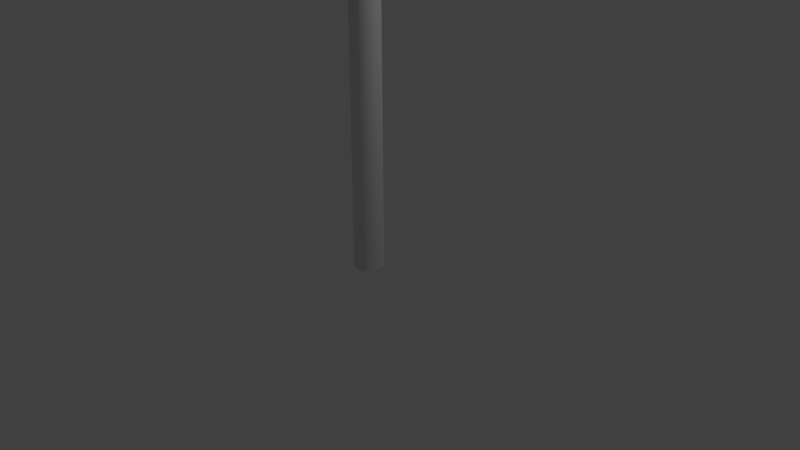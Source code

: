 # Source: Lantern.blend  (saved by Blender 2.79.0; exported with 4.5.12 LTS)
import bpy
from mathutils import Matrix  # noqa: F401  (used for matrix-valued properties, if any)

bpy.ops.wm.read_factory_settings(use_empty=True)
scene = bpy.context.scene
scene.name = 'Scene'

# ---- collections
col_collection_1 = bpy.data.collections.new('Collection 1'); scene.collection.children.link(col_collection_1)

# ---- materials (node trees are filled in below, after node groups)
mat_material = bpy.data.materials.new('Material')
mat_material.alpha_threshold = 0.0
mat_material.use_transparent_shadow = False
mat_material.roughness = 0.5
mat_material.line_color = (0.0, 0.0, 0.0, 1.0)

# ---- material node trees

# ---- world
world_world = bpy.data.worlds.new('World'); scene.world = world_world
world_world.color = (0.05088, 0.05088, 0.05088)
world_world.use_sun_shadow = False
world_world.sun_shadow_jitter_overblur = 0.0
world_world.cycles.sampling_method = 'MANUAL'

# ---- cameras
cam_camera = bpy.data.cameras.new('Camera')
cam_camera.clip_end = 100.0
cam_camera.lens = 35.0
cam_camera.sensor_width = 32.0
cam_camera.sensor_height = 18.0
cam_camera.ortho_scale = 7.314
cam_camera.dof.focus_distance = 0.0
cam_camera.dof.aperture_fstop = 128.0

# ---- lights
light_lamp = bpy.data.lights.new('Lamp', 'POINT')
light_lamp.transmission_factor = 0.0
light_lamp.cutoff_distance = 30.0
light_lamp.energy = 100.0
light_lamp.shadow_buffer_clip_start = 1.001
light_lamp.shadow_soft_size = 0.1
light_lamp.shadow_maximum_resolution = 0.006
light_lamp.use_absolute_resolution = True

# ---- meshes
me_cube_001 = bpy.data.meshes.new('Cube.001')
me_cube_001.from_pydata([(-4.844, 41.42, 17.21), (-5.813, 41.17, 19.0), (-4.562, 43.28, 17.21), (-5.53, 43.03, 18.99), (-2.984, 39.55, 17.22), (-3.953, 39.3, 19.01), (-2.702, 41.41, 17.22), (-3.67, 41.16, 19.01), (4.891, 77.19, 17.07), (5.86, 89.42, 18.77), (4.609, 75.41, 17.09), (5.578, 87.64, 18.79), (3.031, 79.06, 17.05), (4.0, 91.29, 18.76), (2.749, 77.28, 17.08), (3.718, 89.51, 18.78), (-3.837, 77.25, 17.07), (-5.475, 88.49, 18.78), (-3.36, 75.75, 17.09), (-4.997, 87.0, 18.8), (-5.404, 74.08, 17.09), (-7.041, 85.33, 18.8), (-4.926, 72.59, 17.11), (-6.564, 83.83, 18.82), (3.694, 40.09, 17.31), (5.331, 40.82, 19.09), (3.217, 41.66, 17.31), (4.854, 42.39, 19.09), (5.26, 43.26, 17.29), (6.898, 43.99, 19.07), (4.783, 44.83, 17.29), (6.421, 45.56, 19.07), (8.852, 56.53, 17.2), (11.46, 63.5, 18.94), (8.092, 56.28, 17.21), (10.7, 63.26, 18.95), (8.559, 61.57, 17.17), (11.17, 68.54, 18.91), (7.799, 61.32, 17.18), (10.41, 68.3, 18.92), (-8.629, 61.3, 17.17), (-11.24, 66.3, 18.92), (-7.869, 61.62, 17.18), (-10.48, 66.63, 18.93), (-8.336, 56.26, 17.2), (-10.94, 61.26, 18.95), (-7.576, 56.58, 17.21), (-10.18, 61.59, 18.96), (1.788e-07, -5.927, -0.1445), (1.043, -5.216, -0.1491), (-1.043, -5.216, -0.1491), (1.806, -3.271, -0.1619), (-1.806, -3.271, -0.1619), (2.085, -0.6151, -0.1792), (-2.085, -0.6151, -0.1792), (1.806, 2.041, -0.1966), (-1.806, 2.041, -0.1966), (1.043, 3.986, -0.2093), (-1.043, 3.986, -0.2093), (-5.96e-08, 4.697, -0.214), (-5.96e-08, 4.697, -0.214), (-1.043, 3.986, -0.2093), (1.043, 3.986, -0.2093), (-1.806, 2.041, -0.1966), (1.806, 2.041, -0.1966), (-2.085, -0.6151, -0.1792), (2.085, -0.6151, -0.1792), (-1.806, -3.271, -0.1619), (1.806, -3.271, -0.1619), (-1.043, -5.216, -0.1491), (1.043, -5.216, -0.1491), (1.788e-07, -5.927, -0.1445), (4.536e-05, 53.21, 16.91), (0.9262, 53.84, 16.91), (1.604, 55.57, 16.9), (1.852, 57.93, 16.88), (1.604, 60.29, 16.87), (0.9262, 62.02, 16.85), (4.512e-05, 62.65, 16.85), (-0.9261, 62.02, 16.85), (-1.604, 60.29, 16.87), (-1.852, 57.93, 16.88), (-1.604, 55.57, 16.9), (-0.9261, 53.84, 16.91), (4.554e-05, 41.6, 16.99), (3.205, 43.79, 16.97), (5.551, 49.77, 16.94), (6.41, 57.93, 16.88), (5.551, 66.09, 16.83), (3.205, 72.07, 16.79), (4.464e-05, 74.26, 16.77), (-3.205, 72.07, 16.79), (-5.551, 66.09, 16.83), (-6.41, 57.93, 16.88), (-5.551, 49.77, 16.94), (-3.205, 43.79, 16.97), (4.709e-05, 34.31, 17.34), (4.835, 37.61, 17.32), (8.374, 46.63, 17.26), (9.67, 58.95, 17.18), (8.374, 71.26, 17.1), (4.835, 80.28, 17.04), (4.578e-05, 83.58, 17.02), (-4.835, 80.28, 17.04), (-8.374, 71.26, 17.1), (-9.669, 58.95, 17.18), (-8.374, 46.63, 17.26), (-4.835, 37.61, 17.32), (-3.33, 44.25, 17.27), (4.71, 43.84, 18.97), (-6.66, 58.95, 17.18), (13.41, 64.63, 18.83), (-3.33, 73.64, 17.08), (4.71, 85.41, 18.7), (3.33, 73.64, 17.08), (-4.71, 85.41, 18.7), (6.66, 58.95, 17.18), (-9.421, 64.63, 18.83), (3.33, 44.25, 17.27), (-4.71, 43.84, 18.97), (-6.705, 35.04, 19.03), (9.421, 64.63, 18.83), (-13.41, 64.63, 18.83), (-6.705, 94.21, 18.64), (6.705, 94.21, 18.64), (6.705, 35.04, 19.03), (10.95, 66.68, 19.43), (3.384, 68.38, 19.93), (8.706, 66.84, 19.48), (6.522, 67.22, 19.59), (4.664, 67.75, 19.74), (-1.692, 60.92, 19.98), (-5.477, 42.51, 19.59), (-2.332, 57.46, 19.81), (-3.261, 52.83, 19.68), (-4.353, 47.63, 19.6), (-10.95, 66.68, 19.43), (-3.384, 68.38, 19.93), (-8.706, 66.84, 19.48), (-6.522, 67.22, 19.59), (-4.664, 67.75, 19.74), (-1.692, 75.85, 19.88), (-5.477, 90.85, 19.27), (-2.332, 78.04, 19.68), (-3.261, 81.61, 19.49), (-4.353, 86.05, 19.35), (5.477, 90.85, 19.27), (1.692, 75.85, 19.88), (4.353, 86.05, 19.35), (3.261, 81.61, 19.49), (2.332, 78.04, 19.68), (1.692, 60.92, 19.98), (5.477, 42.51, 19.59), (2.332, 57.46, 19.81), (3.261, 52.83, 19.68), (4.353, 47.63, 19.6), (4.536e-05, 53.21, 16.91), (0.9262, 53.84, 16.91), (1.604, 55.57, 16.9), (1.852, 57.93, 16.88), (1.604, 60.29, 16.87), (0.9262, 62.02, 16.85), (4.512e-05, 62.65, 16.85), (-0.9261, 62.02, 16.85), (-1.604, 60.29, 16.87), (-1.852, 57.93, 16.88), (-1.604, 55.57, 16.9), (-0.9261, 53.84, 16.91), (4.554e-05, 41.6, 16.99), (3.205, 43.79, 16.97), (5.551, 49.77, 16.94), (6.41, 57.93, 16.88), (5.551, 66.09, 16.83), (3.205, 72.07, 16.79), (4.464e-05, 74.26, 16.77), (-3.205, 72.07, 16.79), (-5.551, 66.09, 16.83), (-6.41, 57.93, 16.88), (-5.551, 49.77, 16.94), (-3.205, 43.79, 16.97), (4.709e-05, 34.31, 17.34), (4.835, 37.61, 17.32), (8.374, 46.63, 17.26), (9.67, 58.95, 17.18), (8.374, 71.26, 17.1), (4.835, 80.28, 17.04), (4.578e-05, 83.58, 17.02), (-4.835, 80.28, 17.04), (-8.374, 71.26, 17.1), (-9.669, 58.95, 17.18), (-8.374, 46.63, 17.26), (-4.835, 37.61, 17.32), (-3.33, 73.64, 17.08), (-3.33, 73.64, 17.08), (-4.71, 85.41, 18.7), (-4.71, 85.41, 18.7), (3.33, 44.25, 17.27), (3.33, 44.25, 17.27), (4.71, 43.84, 18.97), (4.71, 43.84, 18.97), (3.33, 73.64, 17.08), (3.33, 73.64, 17.08), (4.71, 85.41, 18.7), (4.71, 85.41, 18.7), (-9.421, 64.63, 18.83), (-9.421, 64.63, 18.83), (-4.71, 43.84, 18.97), (-4.71, 43.84, 18.97), (-3.33, 44.25, 17.27), (-3.33, 44.25, 17.27), (-6.66, 58.95, 17.18), (-6.66, 58.95, 17.18), (6.66, 58.95, 17.18), (6.66, 58.95, 17.18), (6.705, 35.04, 19.03), (13.41, 64.63, 18.83), (6.705, 94.21, 18.64), (-6.705, 35.04, 19.03), (-6.705, 94.21, 18.64), (-13.41, 64.63, 18.83), (9.421, 64.63, 18.83), (9.421, 64.63, 18.83), (5.477, 42.51, 19.59), (10.95, 66.68, 19.43), (3.384, 68.38, 19.93), (1.692, 60.92, 19.98), (5.477, 90.85, 19.27), (1.692, 75.85, 19.88), (-5.477, 42.51, 19.59), (-1.692, 60.92, 19.98), (-5.477, 90.85, 19.27), (-10.95, 66.68, 19.43), (-3.384, 68.38, 19.93), (-1.692, 75.85, 19.88)], [], [(0, 1, 3, 2), (2, 3, 7, 6), (6, 7, 5, 4), (4, 5, 1, 0), (2, 6, 4, 0), (7, 3, 1, 5), (8, 9, 11, 10), (10, 11, 15, 14), (14, 15, 13, 12), (12, 13, 9, 8), (10, 14, 12, 8), (15, 11, 9, 13), (16, 17, 19, 18), (18, 19, 23, 22), (22, 23, 21, 20), (20, 21, 17, 16), (18, 22, 20, 16), (23, 19, 17, 21), (24, 25, 27, 26), (26, 27, 31, 30), (30, 31, 29, 28), (28, 29, 25, 24), (26, 30, 28, 24), (31, 27, 25, 29), (32, 33, 35, 34), (34, 35, 39, 38), (38, 39, 37, 36), (36, 37, 33, 32), (34, 38, 36, 32), (39, 35, 33, 37), (40, 41, 43, 42), (42, 43, 47, 46), (46, 47, 45, 44), (44, 45, 41, 40), (42, 46, 44, 40), (47, 43, 41, 45), (50, 167, 166, 52), (52, 166, 165, 54), (54, 165, 164, 56), (48, 156, 167, 50), (56, 164, 163, 58), (58, 163, 162, 60), (60, 162, 161, 62), (62, 161, 160, 64), (64, 160, 159, 66), (66, 159, 158, 68), (80, 81, 177, 176), (68, 158, 157, 70), (70, 157, 156, 48), (71, 69, 67, 65, 63, 61, 59, 57, 55, 53, 51, 49), (85, 170, 182, 181), (77, 78, 174, 173), (74, 75, 171, 86), (81, 82, 178, 177), (78, 79, 175, 174), (75, 76, 172, 171), (82, 83, 179, 178), (72, 73, 169, 168), (79, 80, 176, 175), (76, 77, 173, 172), (83, 72, 168, 179), (73, 74, 86, 169), (92, 93, 189, 188), (89, 90, 186, 185), (170, 87, 183, 182), (93, 94, 190, 189), (90, 91, 187, 186), (87, 88, 184, 183), (94, 95, 191, 190), (84, 85, 181, 180), (91, 92, 188, 187), (88, 89, 185, 184), (95, 84, 180, 191), (98, 99, 212, 197, 97), (107, 96, 97, 197, 208), (211, 209, 207, 204), (105, 106, 107, 208, 210), (205, 206, 217, 219), (99, 100, 101, 201, 212), (192, 110, 117, 194), (102, 103, 193, 201, 101), (108, 196, 198, 119), (118, 213, 221, 109), (116, 200, 202, 121), (114, 112, 195, 203), (103, 104, 105, 210, 193), (113, 115, 218, 216), (199, 220, 215, 214), (115, 205, 219, 218), (220, 113, 216, 215), (206, 199, 214, 217), (122, 120, 132, 231), (120, 125, 152, 132), (123, 122, 231, 142), (124, 123, 142, 226), (125, 111, 223, 152), (111, 124, 226, 223), (222, 126, 128, 155), (155, 128, 129, 154), (154, 129, 130, 153), (153, 130, 224, 225), (126, 146, 148, 128), (128, 148, 149, 129), (129, 149, 150, 130), (130, 150, 227, 224), (228, 222, 155, 135), (135, 155, 154, 134), (134, 154, 153, 133), (133, 153, 225, 229), (230, 136, 138, 145), (145, 138, 139, 144), (144, 139, 140, 143), (143, 140, 232, 233), (146, 230, 145, 148), (148, 145, 144, 149), (149, 144, 143, 150), (150, 143, 233, 227), (136, 228, 135, 138), (138, 135, 134, 139), (139, 134, 133, 140), (140, 133, 229, 232), (151, 127, 147, 141, 137, 131)])
me_cube_001.polygons.foreach_set('use_smooth', [True] * 122)
_uv = me_cube_001.uv_layers.new(name='UVMap')
_uv.uv.foreach_set('vector', [0.9695, 0.4797, 0.9776, 0.4797, 0.9761, 0.4869, 0.9681, 0.4869, 0.9681, 0.4869, 0.9761, 0.4869, 0.9736, 0.497, 0.9656, 0.497, 0.9656, 0.497, 0.9736, 0.497, 0.975, 0.5042, 0.967, 0.5042, 0.9588, 0.4998, 0.9517, 0.496, 0.9542, 0.486, 0.9613, 0.4898, 0.9681, 0.4869, 0.9656, 0.497, 0.9588, 0.4998, 0.9613, 0.4898, 0.947, 0.4904, 0.9495, 0.4803, 0.9542, 0.486, 0.9517, 0.496, 0.9096, 0.3894, 0.9472, 0.4202, 0.9411, 0.4167, 0.9035, 0.3859, 0.9035, 0.3859, 0.9411, 0.4167, 0.9412, 0.427, 0.9036, 0.3962, 0.9036, 0.3962, 0.9412, 0.427, 0.9459, 0.4324, 0.9083, 0.4016, 0.898, 0.4005, 0.8613, 0.4324, 0.8612, 0.422, 0.8979, 0.3901, 0.9035, 0.3859, 0.9036, 0.3962, 0.898, 0.4005, 0.8979, 0.3901, 0.8556, 0.4283, 0.8554, 0.4179, 0.8612, 0.422, 0.8613, 0.4324, 0.8749, 0.4721, 0.911, 0.4992, 0.9054, 0.4967, 0.8693, 0.4697, 0.8693, 0.4697, 0.9054, 0.4967, 0.8915, 0.4964, 0.8554, 0.4694, 0.8554, 0.4694, 0.8915, 0.4964, 0.8954, 0.5011, 0.8594, 0.4741, 0.8599, 0.4652, 0.8971, 0.4397, 0.911, 0.44, 0.8738, 0.4655, 0.8693, 0.4697, 0.8554, 0.4694, 0.8599, 0.4652, 0.8738, 0.4655, 0.8928, 0.4354, 0.9067, 0.4357, 0.911, 0.44, 0.8971, 0.4397, 0.914, 0.488, 0.9194, 0.4797, 0.9251, 0.4827, 0.9197, 0.491, 0.9197, 0.491, 0.9251, 0.4827, 0.9389, 0.4827, 0.9335, 0.491, 0.9335, 0.491, 0.9389, 0.4827, 0.944, 0.4867, 0.9386, 0.495, 0.9289, 0.4954, 0.9342, 0.5038, 0.9204, 0.5038, 0.915, 0.4954, 0.9197, 0.491, 0.9335, 0.491, 0.9289, 0.4954, 0.915, 0.4954, 0.9389, 0.5082, 0.9251, 0.5082, 0.9204, 0.5038, 0.9342, 0.5038, 0.9166, 0.4354, 0.9465, 0.4354, 0.9447, 0.4379, 0.9147, 0.4379, 0.9147, 0.4379, 0.9447, 0.4379, 0.9623, 0.4469, 0.9323, 0.4469, 0.9323, 0.4469, 0.9623, 0.4469, 0.9642, 0.4494, 0.9342, 0.4494, 0.9316, 0.45, 0.949, 0.4744, 0.9314, 0.4653, 0.914, 0.4409, 0.9147, 0.4379, 0.9323, 0.4469, 0.9316, 0.45, 0.914, 0.4409, 0.947, 0.4767, 0.9293, 0.4676, 0.9314, 0.4653, 0.949, 0.4744, 0.9633, 0.4094, 0.9841, 0.3992, 0.9854, 0.4022, 0.9645, 0.4124, 0.9645, 0.4124, 0.9854, 0.4022, 0.9742, 0.4186, 0.9534, 0.4288, 0.9534, 0.4288, 0.9742, 0.4186, 0.9758, 0.4214, 0.955, 0.4316, 0.9502, 0.428, 0.9521, 0.4049, 0.9633, 0.3885, 0.9614, 0.4116, 0.9645, 0.4124, 0.9534, 0.4288, 0.9502, 0.428, 0.9614, 0.4116, 0.9502, 0.4022, 0.9614, 0.3859, 0.9633, 0.3885, 0.9521, 0.4049, 0.1867, 0.01881, 0.1864, 0.9802, 0.1696, 0.9804, 0.1699, 0.01892, 0.1699, 0.01892, 0.1696, 0.9804, 0.1528, 0.9805, 0.1531, 0.01904, 0.1531, 0.01904, 0.1528, 0.9805, 0.136, 0.9806, 0.1364, 0.01916, 0.2035, 0.01869, 0.2031, 0.9801, 0.1864, 0.9802, 0.1867, 0.01881, 0.1364, 0.01916, 0.136, 0.9806, 0.1192, 0.9807, 0.1196, 0.01928, 0.1196, 0.01928, 0.1192, 0.9807, 0.1025, 0.9808, 0.1028, 0.0194, 0.1028, 0.0194, 0.1025, 0.9808, 0.08569, 0.981, 0.08603, 0.01952, 0.08603, 0.01952, 0.08569, 0.981, 0.06891, 0.9811, 0.06925, 0.01964, 0.06925, 0.01964, 0.06891, 0.9811, 0.05213, 0.9812, 0.05247, 0.01976, 0.05247, 0.01976, 0.05213, 0.9812, 0.03535, 0.9813, 0.03569, 0.01988, 0.5423, 0.3055, 0.5339, 0.3104, 0.5012, 0.2776, 0.5304, 0.2608, 0.03569, 0.01988, 0.03535, 0.9813, 0.01857, 0.9814, 0.01891, 0.02, 0.2203, 0.01857, 0.2199, 0.98, 0.2031, 0.9801, 0.2035, 0.01869, 0.3957, 0.5231, 0.3902, 0.5136, 0.3902, 0.5027, 0.3957, 0.4932, 0.4052, 0.4877, 0.4162, 0.4877, 0.4257, 0.4932, 0.4312, 0.5027, 0.4312, 0.5136, 0.4257, 0.5231, 0.4162, 0.5286, 0.4052, 0.5286, 0.2992, 0.1367, 0.3152, 0.1648, 0.2851, 0.1964, 0.2574, 0.1488, 0.5654, 0.3188, 0.5605, 0.3104, 0.5933, 0.2776, 0.6101, 0.3068, 0.5521, 0.3419, 0.5605, 0.337, 0.5933, 0.3697, 0.5641, 0.3866, 0.5339, 0.3104, 0.529, 0.3188, 0.4843, 0.3068, 0.5012, 0.2776, 0.5605, 0.3104, 0.5521, 0.3055, 0.5641, 0.2608, 0.5933, 0.2776, 0.5605, 0.337, 0.5654, 0.3286, 0.6101, 0.3405, 0.5933, 0.3697, 0.529, 0.3188, 0.529, 0.3286, 0.4843, 0.3405, 0.4843, 0.3068, 0.5339, 0.337, 0.5423, 0.3419, 0.5304, 0.3866, 0.5012, 0.3697, 0.5521, 0.3055, 0.5423, 0.3055, 0.5304, 0.2608, 0.5641, 0.2608, 0.5654, 0.3286, 0.5654, 0.3188, 0.6101, 0.3068, 0.6101, 0.3405, 0.529, 0.3286, 0.5339, 0.337, 0.5012, 0.3697, 0.4843, 0.3405, 0.5423, 0.3419, 0.5521, 0.3419, 0.5641, 0.3866, 0.5304, 0.3866, 0.4057, 0.0776, 0.3776, 0.06107, 0.3881, 0.01857, 0.436, 0.04606, 0.4046, 0.166, 0.4213, 0.1383, 0.4636, 0.1489, 0.4358, 0.1965, 0.3152, 0.1648, 0.3433, 0.1812, 0.3329, 0.2236, 0.2851, 0.1964, 0.3776, 0.06107, 0.345, 0.06073, 0.3329, 0.01862, 0.3881, 0.01857, 0.4213, 0.1383, 0.4217, 0.1059, 0.4636, 0.09378, 0.4636, 0.1489, 0.3433, 0.1812, 0.376, 0.1814, 0.3879, 0.2236, 0.3329, 0.2236, 0.345, 0.06073, 0.3165, 0.07668, 0.2851, 0.04612, 0.3329, 0.01862, 0.2997, 0.1044, 0.2992, 0.1367, 0.2574, 0.1488, 0.2574, 0.09374, 0.4217, 0.1059, 0.4057, 0.0776, 0.436, 0.04606, 0.4636, 0.09378, 0.376, 0.1814, 0.4046, 0.166, 0.4358, 0.1965, 0.3879, 0.2236, 0.3165, 0.07668, 0.2997, 0.1044, 0.2574, 0.09374, 0.2851, 0.04612, 0.3269, 0.2608, 0.3777, 0.2608, 0.3698, 0.2903, 0.3044, 0.3078, 0.2828, 0.2862, 0.2574, 0.3811, 0.2574, 0.3302, 0.2828, 0.2862, 0.3044, 0.3078, 0.2869, 0.3732, 0.2714, 0.4877, 0.3391, 0.4877, 0.3531, 0.6408, 0.2574, 0.6408, 0.3269, 0.4506, 0.2828, 0.4251, 0.2574, 0.3811, 0.2869, 0.3732, 0.3348, 0.421, 0.9221, 0.795, 0.8264, 0.795, 0.8061, 0.7599, 0.9424, 0.7599, 0.3777, 0.2608, 0.4218, 0.2862, 0.4472, 0.3302, 0.4177, 0.3382, 0.3698, 0.2903, 0.6312, 0.4237, 0.6989, 0.4237, 0.7129, 0.5768, 0.6172, 0.5768, 0.4472, 0.3811, 0.4218, 0.4251, 0.4001, 0.4035, 0.4177, 0.3382, 0.4472, 0.3302, 0.4983, 0.4237, 0.566, 0.4237, 0.58, 0.5768, 0.4843, 0.5768, 0.6476, 0.01857, 0.7153, 0.01857, 0.7293, 0.1717, 0.6336, 0.1717, 0.5148, 0.01857, 0.5825, 0.01857, 0.5965, 0.1717, 0.5008, 0.1717, 0.6613, 0.2335, 0.7289, 0.2335, 0.743, 0.3866, 0.6473, 0.3866, 0.4218, 0.4251, 0.3777, 0.4506, 0.3269, 0.4506, 0.3348, 0.421, 0.4001, 0.4035, 0.947, 0.8909, 0.8513, 0.8909, 0.8311, 0.8558, 0.9673, 0.8558, 0.8513, 0.928, 0.947, 0.928, 0.9673, 0.9631, 0.8311, 0.9631, 0.8961, 0.3644, 0.8004, 0.3644, 0.7801, 0.3293, 0.9163, 0.3293, 0.2777, 0.9222, 0.3734, 0.9222, 0.3936, 0.9573, 0.2574, 0.9573, 0.7867, 0.1395, 0.8824, 0.1395, 0.9027, 0.1746, 0.7665, 0.1746, 0.7812, 0.6978, 0.7812, 0.5615, 0.8399, 0.574, 0.8399, 0.6853, 0.2574, 0.8264, 0.3936, 0.8264, 0.3812, 0.8851, 0.2699, 0.8851, 0.769, 0.8187, 0.6327, 0.8187, 0.6452, 0.7599, 0.7565, 0.7599, 0.7939, 0.9145, 0.6577, 0.9145, 0.6702, 0.8558, 0.7815, 0.8558, 0.7801, 0.2335, 0.9163, 0.2335, 0.9039, 0.2922, 0.7926, 0.2922, 0.4843, 0.8558, 0.6206, 0.8558, 0.6081, 0.9145, 0.4968, 0.9145, 0.4843, 0.614, 0.5956, 0.614, 0.5842, 0.6342, 0.4957, 0.6342, 0.4957, 0.6342, 0.5842, 0.6342, 0.5731, 0.6559, 0.5068, 0.6559, 0.5068, 0.6559, 0.5731, 0.6559, 0.5637, 0.6775, 0.5163, 0.6775, 0.5163, 0.6775, 0.5637, 0.6775, 0.5572, 0.6978, 0.5228, 0.6978, 0.6327, 0.614, 0.744, 0.614, 0.7326, 0.6342, 0.6442, 0.6342, 0.6442, 0.6342, 0.7326, 0.6342, 0.7215, 0.6559, 0.6552, 0.6559, 0.6552, 0.6559, 0.7215, 0.6559, 0.7121, 0.6775, 0.6647, 0.6775, 0.6647, 0.6775, 0.7121, 0.6775, 0.7056, 0.6978, 0.6712, 0.6978, 0.4843, 0.7349, 0.5956, 0.7349, 0.5842, 0.7551, 0.4957, 0.7551, 0.4957, 0.7551, 0.5842, 0.7551, 0.5731, 0.7768, 0.5068, 0.7768, 0.5068, 0.7768, 0.5731, 0.7768, 0.5637, 0.7984, 0.5163, 0.7984, 0.5163, 0.7984, 0.5637, 0.7984, 0.5572, 0.8187, 0.5228, 0.8187, 0.8777, 0.1023, 0.7665, 0.1023, 0.7779, 0.0821, 0.8663, 0.0821, 0.8663, 0.0821, 0.7779, 0.0821, 0.789, 0.06045, 0.8552, 0.06045, 0.8552, 0.06045, 0.789, 0.06045, 0.7984, 0.0388, 0.8458, 0.0388, 0.8458, 0.0388, 0.7984, 0.0388, 0.8049, 0.01857, 0.8393, 0.01857, 0.8613, 0.5075, 0.75, 0.5075, 0.7614, 0.4873, 0.8499, 0.4873, 0.8499, 0.4873, 0.7614, 0.4873, 0.7725, 0.4656, 0.8388, 0.4656, 0.8388, 0.4656, 0.7725, 0.4656, 0.782, 0.444, 0.8293, 0.444, 0.8293, 0.444, 0.782, 0.444, 0.7885, 0.4237, 0.8228, 0.4237, 0.2574, 0.7892, 0.2574, 0.678, 0.2776, 0.6894, 0.2776, 0.7778, 0.2776, 0.7778, 0.2776, 0.6894, 0.2993, 0.7005, 0.2993, 0.7667, 0.2993, 0.7667, 0.2993, 0.7005, 0.3209, 0.7099, 0.3209, 0.7573, 0.3209, 0.7573, 0.3209, 0.7099, 0.3412, 0.7164, 0.3412, 0.7508, 0.4081, 0.678, 0.4379, 0.6952, 0.4379, 0.7295, 0.4081, 0.7467, 0.3783, 0.7295, 0.3783, 0.6952])
me_cube_001.materials.append(mat_material)
me_cube_001.use_remesh_preserve_volume = False
me_cube_001.use_remesh_preserve_attributes = False
me_cube_001.use_mirror_vertex_groups = False
me_cube_001.use_paint_bone_selection = False
me_cube_001.use_paint_mask = True
me_cube_001.update()

# ---- objects
ob_cube_001 = bpy.data.objects.new('Cube.001', me_cube_001)
ob_lamp = bpy.data.objects.new('Lamp', light_lamp)
ob_camera = bpy.data.objects.new('Camera', cam_camera)

# ---- transforms, parenting, visibility, modifiers, constraints
ob_cube_001.location = (-3.725e-09, -5.96e-08, 1.907e-06)
ob_cube_001.rotation_euler = (0.1487, -0.0, 0.0)
ob_cube_001.scale = (0.09454, 0.0367, 0.8404)
ob_cube_001.lineart.crease_threshold = 0.0
ob_lamp.location = (4.076, 1.005, 5.904)
ob_lamp.rotation_euler = (0.6503, 0.05522, 1.866)
ob_lamp.lock_rotations_4d = False
ob_lamp.empty_display_type = 'ARROWS'
ob_lamp.color = (0.0, 0.0, 0.0, 0.0)
ob_lamp.lineart.crease_threshold = 0.0
ob_camera.location = (7.481, -6.508, 5.344)
ob_camera.rotation_euler = (1.109, 0.0, 0.8149)
ob_camera.lock_rotations_4d = False
ob_camera.empty_display_type = 'ARROWS'
ob_camera.color = (0.0, 0.0, 0.0, 0.0)
ob_camera.display_type = 'WIRE'
ob_camera.lineart.crease_threshold = 0.0

# ---- collection membership
col_collection_1.objects.link(ob_cube_001)
col_collection_1.objects.link(ob_lamp)
col_collection_1.objects.link(ob_camera)

# ---- scene / render settings (as saved in the file)
scene.camera = ob_camera
scene.frame_start = 1; scene.frame_end = 250; scene.frame_set(1)
scene.render.engine = 'BLENDER_EEVEE_NEXT'
scene.render.resolution_percentage = 50
scene.render.dither_intensity = 0.0
scene.cycles.use_denoising = False
scene.cycles.samples = 128
scene.cycles.sampling_pattern = 'TABULATED_SOBOL'
scene.cycles.use_adaptive_sampling = False
scene.cycles.use_light_tree = False
scene.cycles.blur_glossy = 0.0
scene.cycles.sample_clamp_indirect = 0.0
scene.view_settings.view_transform = 'Standard'
bpy.context.view_layer.update()
